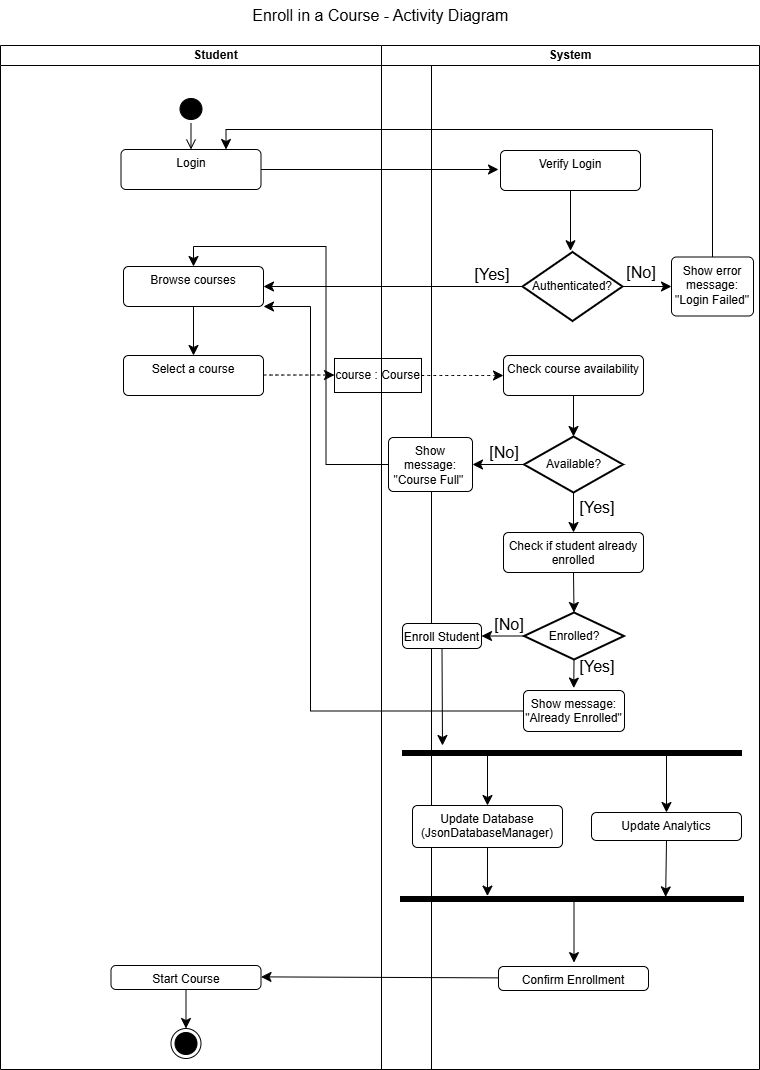

The diagram above was exported from draw.io. Its source (the exported page's mxGraphModel, read from the mxfile embedded in the PNG):
<mxGraphModel dx="1962" dy="1037" grid="0" gridSize="10" guides="1" tooltips="1" connect="1" arrows="1" fold="1" page="1" pageScale="1" pageWidth="850" pageHeight="1100" background="light-dark(#FFFFFF,#FFFFFF)" math="0" shadow="0">
  <root>
    <mxCell id="0" />
    <mxCell id="1" parent="0" />
    <mxCell id="6bogTx4GnDKzufdwIaCF-6" value="Student" style="swimlane;startSize=20;whiteSpace=wrap;html=1;labelBackgroundColor=none;" parent="1" vertex="1">
      <mxGeometry x="50" y="58" width="431" height="1024" as="geometry" />
    </mxCell>
    <mxCell id="6bogTx4GnDKzufdwIaCF-11" value="Login" style="html=1;align=center;verticalAlign=top;rounded=1;absoluteArcSize=1;arcSize=10;dashed=0;whiteSpace=wrap;labelBackgroundColor=none;" parent="6bogTx4GnDKzufdwIaCF-6" vertex="1">
      <mxGeometry x="120.5" y="104" width="140" height="40" as="geometry" />
    </mxCell>
    <mxCell id="6bogTx4GnDKzufdwIaCF-9" value="" style="ellipse;html=1;shape=startState;labelBackgroundColor=none;fillColor=light-dark(#000000,#EDEDED);" parent="6bogTx4GnDKzufdwIaCF-6" vertex="1">
      <mxGeometry x="175.5" y="49" width="30" height="29" as="geometry" />
    </mxCell>
    <mxCell id="6bogTx4GnDKzufdwIaCF-10" value="" style="edgeStyle=orthogonalEdgeStyle;html=1;verticalAlign=bottom;endArrow=open;endSize=8;rounded=0;fontSize=12;curved=1;entryX=0.5;entryY=0;entryDx=0;entryDy=0;labelBackgroundColor=none;fontColor=default;" parent="6bogTx4GnDKzufdwIaCF-6" source="6bogTx4GnDKzufdwIaCF-9" target="6bogTx4GnDKzufdwIaCF-11" edge="1">
      <mxGeometry relative="1" as="geometry">
        <mxPoint x="27" y="48" as="targetPoint" />
      </mxGeometry>
    </mxCell>
    <mxCell id="qj-q7meFZCwmzfIIkYvh-15" style="edgeStyle=none;curved=1;rounded=0;orthogonalLoop=1;jettySize=auto;html=1;exitX=0.5;exitY=1;exitDx=0;exitDy=0;entryX=0.5;entryY=0;entryDx=0;entryDy=0;fontSize=12;startSize=8;endSize=8;labelBackgroundColor=none;fontColor=default;" edge="1" parent="6bogTx4GnDKzufdwIaCF-6" source="6bogTx4GnDKzufdwIaCF-23" target="6bogTx4GnDKzufdwIaCF-25">
      <mxGeometry relative="1" as="geometry" />
    </mxCell>
    <mxCell id="6bogTx4GnDKzufdwIaCF-23" value="Browse courses" style="html=1;align=center;verticalAlign=top;rounded=1;absoluteArcSize=1;arcSize=10;dashed=0;whiteSpace=wrap;labelBackgroundColor=none;" parent="6bogTx4GnDKzufdwIaCF-6" vertex="1">
      <mxGeometry x="123" y="221" width="140" height="40" as="geometry" />
    </mxCell>
    <mxCell id="qj-q7meFZCwmzfIIkYvh-52" style="edgeStyle=none;curved=1;rounded=0;orthogonalLoop=1;jettySize=auto;html=1;exitX=1;exitY=0.5;exitDx=0;exitDy=0;entryX=0;entryY=0.5;entryDx=0;entryDy=0;fontSize=12;startSize=8;endSize=8;dashed=1;labelBackgroundColor=none;fontColor=default;" edge="1" parent="6bogTx4GnDKzufdwIaCF-6">
      <mxGeometry relative="1" as="geometry">
        <mxPoint x="263" y="329.52" as="sourcePoint" />
        <mxPoint x="333.9999999999999" y="329.52" as="targetPoint" />
      </mxGeometry>
    </mxCell>
    <mxCell id="6bogTx4GnDKzufdwIaCF-25" value="Select a course" style="html=1;align=center;verticalAlign=top;rounded=1;absoluteArcSize=1;arcSize=10;dashed=0;whiteSpace=wrap;labelBackgroundColor=none;" parent="6bogTx4GnDKzufdwIaCF-6" vertex="1">
      <mxGeometry x="123" y="310" width="140" height="40" as="geometry" />
    </mxCell>
    <mxCell id="qj-q7meFZCwmzfIIkYvh-47" style="edgeStyle=none;curved=1;rounded=0;orthogonalLoop=1;jettySize=auto;html=1;exitX=0.5;exitY=1;exitDx=0;exitDy=0;fontSize=12;startSize=8;endSize=8;labelBackgroundColor=none;fontColor=default;" edge="1" parent="6bogTx4GnDKzufdwIaCF-6" source="qj-q7meFZCwmzfIIkYvh-46" target="6bogTx4GnDKzufdwIaCF-17">
      <mxGeometry relative="1" as="geometry" />
    </mxCell>
    <mxCell id="qj-q7meFZCwmzfIIkYvh-46" value="Start Course" style="html=1;align=center;verticalAlign=top;rounded=1;absoluteArcSize=1;arcSize=10;dashed=0;whiteSpace=wrap;labelBackgroundColor=none;" vertex="1" parent="6bogTx4GnDKzufdwIaCF-6">
      <mxGeometry x="110.5" y="920" width="150" height="24" as="geometry" />
    </mxCell>
    <mxCell id="qj-q7meFZCwmzfIIkYvh-45" style="edgeStyle=none;curved=1;rounded=0;orthogonalLoop=1;jettySize=auto;html=1;exitX=0;exitY=0.5;exitDx=0;exitDy=0;fontSize=12;startSize=8;endSize=8;entryX=1;entryY=0.5;entryDx=0;entryDy=0;labelBackgroundColor=none;fontColor=default;" edge="1" parent="6bogTx4GnDKzufdwIaCF-6">
      <mxGeometry relative="1" as="geometry">
        <mxPoint x="260.5" y="931.38" as="targetPoint" />
        <mxPoint x="498" y="932.38" as="sourcePoint" />
      </mxGeometry>
    </mxCell>
    <mxCell id="6bogTx4GnDKzufdwIaCF-17" value="" style="ellipse;html=1;shape=endState;labelBackgroundColor=none;fillColor=#000000;" parent="6bogTx4GnDKzufdwIaCF-6" vertex="1">
      <mxGeometry x="170.5" y="983" width="30" height="30" as="geometry" />
    </mxCell>
    <mxCell id="qj-q7meFZCwmzfIIkYvh-50" value="course : Course" style="html=1;whiteSpace=wrap;labelBackgroundColor=none;" vertex="1" parent="6bogTx4GnDKzufdwIaCF-6">
      <mxGeometry x="334" y="313" width="87" height="34" as="geometry" />
    </mxCell>
    <mxCell id="6bogTx4GnDKzufdwIaCF-7" value="System" style="swimlane;startSize=20;whiteSpace=wrap;html=1;labelBackgroundColor=none;" parent="1" vertex="1">
      <mxGeometry x="431" y="58" width="378" height="1024" as="geometry" />
    </mxCell>
    <mxCell id="qj-q7meFZCwmzfIIkYvh-4" style="edgeStyle=none;curved=1;rounded=0;orthogonalLoop=1;jettySize=auto;html=1;exitX=1;exitY=0.5;exitDx=0;exitDy=0;exitPerimeter=0;fontSize=12;startSize=8;endSize=8;labelBackgroundColor=none;fontColor=default;" edge="1" parent="6bogTx4GnDKzufdwIaCF-7" source="6bogTx4GnDKzufdwIaCF-14" target="6bogTx4GnDKzufdwIaCF-27">
      <mxGeometry relative="1" as="geometry" />
    </mxCell>
    <mxCell id="6bogTx4GnDKzufdwIaCF-14" value="Authenticated?" style="strokeWidth=2;html=1;shape=mxgraph.flowchart.decision;whiteSpace=wrap;labelBackgroundColor=none;" parent="6bogTx4GnDKzufdwIaCF-7" vertex="1">
      <mxGeometry x="141" y="206.5" width="100" height="69" as="geometry" />
    </mxCell>
    <mxCell id="qj-q7meFZCwmzfIIkYvh-19" style="edgeStyle=none;curved=1;rounded=0;orthogonalLoop=1;jettySize=auto;html=1;exitX=0.5;exitY=1;exitDx=0;exitDy=0;fontSize=12;startSize=8;endSize=8;labelBackgroundColor=none;fontColor=default;" edge="1" parent="6bogTx4GnDKzufdwIaCF-7" source="6bogTx4GnDKzufdwIaCF-22">
      <mxGeometry relative="1" as="geometry">
        <mxPoint x="189" y="205.25004196166992" as="targetPoint" />
      </mxGeometry>
    </mxCell>
    <mxCell id="6bogTx4GnDKzufdwIaCF-22" value="Verify Login" style="html=1;align=center;verticalAlign=top;rounded=1;absoluteArcSize=1;arcSize=10;dashed=0;whiteSpace=wrap;labelBackgroundColor=none;" parent="6bogTx4GnDKzufdwIaCF-7" vertex="1">
      <mxGeometry x="119" y="105" width="140" height="40" as="geometry" />
    </mxCell>
    <mxCell id="6bogTx4GnDKzufdwIaCF-27" value="Show error message:&lt;div&gt;&quot;Login Failed&quot;&lt;/div&gt;" style="html=1;align=center;verticalAlign=top;rounded=1;absoluteArcSize=1;arcSize=10;dashed=0;whiteSpace=wrap;labelBackgroundColor=none;" parent="6bogTx4GnDKzufdwIaCF-7" vertex="1">
      <mxGeometry x="290" y="211.5" width="82" height="59" as="geometry" />
    </mxCell>
    <mxCell id="6bogTx4GnDKzufdwIaCF-38" value="[No]" style="text;strokeColor=none;fillColor=none;html=1;align=center;verticalAlign=middle;whiteSpace=wrap;rounded=0;fontSize=16;labelBackgroundColor=none;" parent="6bogTx4GnDKzufdwIaCF-7" vertex="1">
      <mxGeometry x="230" y="211.5" width="60" height="30" as="geometry" />
    </mxCell>
    <mxCell id="qj-q7meFZCwmzfIIkYvh-3" value="[Yes]" style="text;strokeColor=none;fillColor=none;html=1;align=center;verticalAlign=middle;whiteSpace=wrap;rounded=0;fontSize=16;labelBackgroundColor=none;" vertex="1" parent="6bogTx4GnDKzufdwIaCF-7">
      <mxGeometry x="81" y="214" width="60" height="30" as="geometry" />
    </mxCell>
    <mxCell id="qj-q7meFZCwmzfIIkYvh-9" style="edgeStyle=none;curved=1;rounded=0;orthogonalLoop=1;jettySize=auto;html=1;exitX=0.5;exitY=1;exitDx=0;exitDy=0;fontSize=12;startSize=8;endSize=8;entryX=0.5;entryY=0;entryDx=0;entryDy=0;entryPerimeter=0;labelBackgroundColor=none;fontColor=default;" edge="1" parent="6bogTx4GnDKzufdwIaCF-7" source="qj-q7meFZCwmzfIIkYvh-6" target="6bogTx4GnDKzufdwIaCF-13">
      <mxGeometry relative="1" as="geometry">
        <mxPoint x="192" y="401" as="targetPoint" />
      </mxGeometry>
    </mxCell>
    <mxCell id="qj-q7meFZCwmzfIIkYvh-6" value="Check course availability" style="html=1;align=center;verticalAlign=top;rounded=1;absoluteArcSize=1;arcSize=10;dashed=0;whiteSpace=wrap;labelBackgroundColor=none;" vertex="1" parent="6bogTx4GnDKzufdwIaCF-7">
      <mxGeometry x="122" y="310" width="140" height="40" as="geometry" />
    </mxCell>
    <mxCell id="qj-q7meFZCwmzfIIkYvh-18" style="edgeStyle=none;curved=1;rounded=0;orthogonalLoop=1;jettySize=auto;html=1;exitX=0.5;exitY=1;exitDx=0;exitDy=0;exitPerimeter=0;entryX=0.5;entryY=0;entryDx=0;entryDy=0;fontSize=12;startSize=8;endSize=8;labelBackgroundColor=none;fontColor=default;" edge="1" parent="6bogTx4GnDKzufdwIaCF-7" source="6bogTx4GnDKzufdwIaCF-13" target="qj-q7meFZCwmzfIIkYvh-10">
      <mxGeometry relative="1" as="geometry" />
    </mxCell>
    <mxCell id="qj-q7meFZCwmzfIIkYvh-24" style="edgeStyle=none;curved=1;rounded=0;orthogonalLoop=1;jettySize=auto;html=1;exitX=0;exitY=0.5;exitDx=0;exitDy=0;exitPerimeter=0;entryX=1;entryY=0.5;entryDx=0;entryDy=0;fontSize=12;startSize=8;endSize=8;labelBackgroundColor=none;fontColor=default;" edge="1" parent="6bogTx4GnDKzufdwIaCF-7" source="6bogTx4GnDKzufdwIaCF-13" target="qj-q7meFZCwmzfIIkYvh-23">
      <mxGeometry relative="1" as="geometry" />
    </mxCell>
    <mxCell id="6bogTx4GnDKzufdwIaCF-13" value="Available?" style="strokeWidth=2;html=1;shape=mxgraph.flowchart.decision;whiteSpace=wrap;labelBackgroundColor=none;" parent="6bogTx4GnDKzufdwIaCF-7" vertex="1">
      <mxGeometry x="142.5" y="391" width="99" height="56" as="geometry" />
    </mxCell>
    <mxCell id="qj-q7meFZCwmzfIIkYvh-10" value="Check if student already enrolled" style="html=1;align=center;verticalAlign=top;rounded=1;absoluteArcSize=1;arcSize=10;dashed=0;whiteSpace=wrap;labelBackgroundColor=none;" vertex="1" parent="6bogTx4GnDKzufdwIaCF-7">
      <mxGeometry x="122" y="487" width="140" height="40" as="geometry" />
    </mxCell>
    <mxCell id="qj-q7meFZCwmzfIIkYvh-12" value="[Yes]" style="text;strokeColor=none;fillColor=none;html=1;align=center;verticalAlign=middle;whiteSpace=wrap;rounded=0;fontSize=16;labelBackgroundColor=none;" vertex="1" parent="6bogTx4GnDKzufdwIaCF-7">
      <mxGeometry x="186" y="447" width="60" height="30" as="geometry" />
    </mxCell>
    <mxCell id="qj-q7meFZCwmzfIIkYvh-27" style="edgeStyle=none;curved=1;rounded=0;orthogonalLoop=1;jettySize=auto;html=1;exitX=0.5;exitY=1;exitDx=0;exitDy=0;exitPerimeter=0;fontSize=12;startSize=8;endSize=8;labelBackgroundColor=none;fontColor=default;" edge="1" parent="6bogTx4GnDKzufdwIaCF-7" source="qj-q7meFZCwmzfIIkYvh-13">
      <mxGeometry relative="1" as="geometry">
        <mxPoint x="192.26315789473688" y="642.5789923416942" as="targetPoint" />
      </mxGeometry>
    </mxCell>
    <mxCell id="qj-q7meFZCwmzfIIkYvh-31" style="edgeStyle=none;curved=1;rounded=0;orthogonalLoop=1;jettySize=auto;html=1;exitX=0;exitY=0.5;exitDx=0;exitDy=0;exitPerimeter=0;entryX=1;entryY=0.5;entryDx=0;entryDy=0;fontSize=12;startSize=8;endSize=8;labelBackgroundColor=none;fontColor=default;" edge="1" parent="6bogTx4GnDKzufdwIaCF-7" source="qj-q7meFZCwmzfIIkYvh-13" target="qj-q7meFZCwmzfIIkYvh-30">
      <mxGeometry relative="1" as="geometry" />
    </mxCell>
    <mxCell id="qj-q7meFZCwmzfIIkYvh-13" value="Enrolled?" style="strokeWidth=2;html=1;shape=mxgraph.flowchart.decision;whiteSpace=wrap;labelBackgroundColor=none;" vertex="1" parent="6bogTx4GnDKzufdwIaCF-7">
      <mxGeometry x="142.5" y="567" width="100" height="47" as="geometry" />
    </mxCell>
    <mxCell id="qj-q7meFZCwmzfIIkYvh-20" style="edgeStyle=none;curved=1;rounded=0;orthogonalLoop=1;jettySize=auto;html=1;exitX=0.5;exitY=1;exitDx=0;exitDy=0;entryX=0.5;entryY=0;entryDx=0;entryDy=0;entryPerimeter=0;fontSize=12;startSize=8;endSize=8;labelBackgroundColor=none;fontColor=default;" edge="1" parent="6bogTx4GnDKzufdwIaCF-7" source="qj-q7meFZCwmzfIIkYvh-10" target="qj-q7meFZCwmzfIIkYvh-13">
      <mxGeometry relative="1" as="geometry" />
    </mxCell>
    <mxCell id="qj-q7meFZCwmzfIIkYvh-22" value="[No]" style="text;strokeColor=none;fillColor=none;html=1;align=center;verticalAlign=middle;whiteSpace=wrap;rounded=0;fontSize=16;labelBackgroundColor=none;" vertex="1" parent="6bogTx4GnDKzufdwIaCF-7">
      <mxGeometry x="93" y="392" width="60" height="30" as="geometry" />
    </mxCell>
    <mxCell id="qj-q7meFZCwmzfIIkYvh-23" value="Show message:&lt;div&gt;&quot;Course Full&quot;&amp;nbsp;&lt;/div&gt;" style="html=1;align=center;verticalAlign=top;rounded=1;absoluteArcSize=1;arcSize=10;dashed=0;whiteSpace=wrap;labelBackgroundColor=none;" vertex="1" parent="6bogTx4GnDKzufdwIaCF-7">
      <mxGeometry x="7" y="392" width="84" height="54" as="geometry" />
    </mxCell>
    <mxCell id="qj-q7meFZCwmzfIIkYvh-26" value="Show message:&lt;div&gt;&quot;Already Enrolled&quot;&lt;/div&gt;" style="html=1;align=center;verticalAlign=top;rounded=1;absoluteArcSize=1;arcSize=10;dashed=0;whiteSpace=wrap;labelBackgroundColor=none;" vertex="1" parent="6bogTx4GnDKzufdwIaCF-7">
      <mxGeometry x="142" y="645" width="101" height="41" as="geometry" />
    </mxCell>
    <mxCell id="qj-q7meFZCwmzfIIkYvh-28" value="[Yes]" style="text;strokeColor=none;fillColor=none;html=1;align=center;verticalAlign=middle;whiteSpace=wrap;rounded=0;fontSize=16;labelBackgroundColor=none;" vertex="1" parent="6bogTx4GnDKzufdwIaCF-7">
      <mxGeometry x="186" y="606" width="60" height="30" as="geometry" />
    </mxCell>
    <mxCell id="qj-q7meFZCwmzfIIkYvh-33" style="edgeStyle=none;curved=1;rounded=0;orthogonalLoop=1;jettySize=auto;html=1;exitX=0.5;exitY=1;exitDx=0;exitDy=0;fontSize=12;startSize=8;endSize=8;labelBackgroundColor=none;fontColor=default;" edge="1" parent="6bogTx4GnDKzufdwIaCF-7" source="qj-q7meFZCwmzfIIkYvh-30">
      <mxGeometry relative="1" as="geometry">
        <mxPoint x="61" y="700" as="targetPoint" />
      </mxGeometry>
    </mxCell>
    <mxCell id="qj-q7meFZCwmzfIIkYvh-30" value="Enroll Student" style="html=1;align=center;verticalAlign=top;rounded=1;absoluteArcSize=1;arcSize=10;dashed=0;whiteSpace=wrap;labelBackgroundColor=none;" vertex="1" parent="6bogTx4GnDKzufdwIaCF-7">
      <mxGeometry x="21" y="578" width="79" height="25" as="geometry" />
    </mxCell>
    <mxCell id="qj-q7meFZCwmzfIIkYvh-32" value="[No]" style="text;strokeColor=none;fillColor=none;html=1;align=center;verticalAlign=middle;whiteSpace=wrap;rounded=0;fontSize=16;labelBackgroundColor=none;" vertex="1" parent="6bogTx4GnDKzufdwIaCF-7">
      <mxGeometry x="98" y="564" width="60" height="30" as="geometry" />
    </mxCell>
    <mxCell id="qj-q7meFZCwmzfIIkYvh-41" style="edgeStyle=none;curved=1;rounded=0;orthogonalLoop=1;jettySize=auto;html=1;exitX=0.5;exitY=1;exitDx=0;exitDy=0;fontSize=12;startSize=8;endSize=8;labelBackgroundColor=none;fontColor=default;" edge="1" parent="6bogTx4GnDKzufdwIaCF-7" source="qj-q7meFZCwmzfIIkYvh-34">
      <mxGeometry relative="1" as="geometry">
        <mxPoint x="105.94736842105272" y="850.578966642681" as="targetPoint" />
      </mxGeometry>
    </mxCell>
    <mxCell id="qj-q7meFZCwmzfIIkYvh-34" value="Update Database&lt;div&gt;(JsonDatabaseManager)&lt;/div&gt;" style="html=1;align=center;verticalAlign=top;rounded=1;absoluteArcSize=1;arcSize=10;dashed=0;whiteSpace=wrap;labelBackgroundColor=none;" vertex="1" parent="6bogTx4GnDKzufdwIaCF-7">
      <mxGeometry x="31" y="760" width="150" height="42" as="geometry" />
    </mxCell>
    <mxCell id="qj-q7meFZCwmzfIIkYvh-38" style="edgeStyle=none;curved=1;rounded=0;orthogonalLoop=1;jettySize=auto;html=1;entryX=0.5;entryY=0;entryDx=0;entryDy=0;fontSize=12;startSize=8;endSize=8;labelBackgroundColor=none;fontColor=default;" edge="1" parent="6bogTx4GnDKzufdwIaCF-7" source="qj-q7meFZCwmzfIIkYvh-35" target="qj-q7meFZCwmzfIIkYvh-34">
      <mxGeometry relative="1" as="geometry" />
    </mxCell>
    <mxCell id="qj-q7meFZCwmzfIIkYvh-39" style="edgeStyle=none;curved=1;rounded=0;orthogonalLoop=1;jettySize=auto;html=1;entryX=0.5;entryY=0;entryDx=0;entryDy=0;fontSize=12;startSize=8;endSize=8;labelBackgroundColor=none;fontColor=default;" edge="1" parent="6bogTx4GnDKzufdwIaCF-7" source="qj-q7meFZCwmzfIIkYvh-35" target="qj-q7meFZCwmzfIIkYvh-37">
      <mxGeometry relative="1" as="geometry" />
    </mxCell>
    <mxCell id="qj-q7meFZCwmzfIIkYvh-35" value="" style="html=1;points=[];perimeter=orthogonalPerimeter;direction=south;labelBackgroundColor=none;fillColor=#000000;" vertex="1" parent="6bogTx4GnDKzufdwIaCF-7">
      <mxGeometry x="21" y="705" width="339" height="5" as="geometry" />
    </mxCell>
    <mxCell id="qj-q7meFZCwmzfIIkYvh-37" value="Update Analytics" style="html=1;align=center;verticalAlign=top;rounded=1;absoluteArcSize=1;arcSize=10;dashed=0;whiteSpace=wrap;labelBackgroundColor=none;" vertex="1" parent="6bogTx4GnDKzufdwIaCF-7">
      <mxGeometry x="210" y="767" width="150" height="28" as="geometry" />
    </mxCell>
    <mxCell id="qj-q7meFZCwmzfIIkYvh-43" style="edgeStyle=none;curved=1;rounded=0;orthogonalLoop=1;jettySize=auto;html=1;fontSize=12;startSize=8;endSize=8;labelBackgroundColor=none;fontColor=default;" edge="1" parent="6bogTx4GnDKzufdwIaCF-7" source="qj-q7meFZCwmzfIIkYvh-40">
      <mxGeometry relative="1" as="geometry">
        <mxPoint x="192.50000000000023" y="917.1052631578948" as="targetPoint" />
      </mxGeometry>
    </mxCell>
    <mxCell id="qj-q7meFZCwmzfIIkYvh-40" value="" style="html=1;points=[];perimeter=orthogonalPerimeter;direction=south;labelBackgroundColor=none;fillColor=#000000;" vertex="1" parent="6bogTx4GnDKzufdwIaCF-7">
      <mxGeometry x="19" y="851" width="343" height="5" as="geometry" />
    </mxCell>
    <mxCell id="qj-q7meFZCwmzfIIkYvh-42" style="edgeStyle=none;curved=1;rounded=0;orthogonalLoop=1;jettySize=auto;html=1;exitX=0.5;exitY=1;exitDx=0;exitDy=0;entryX=0.084;entryY=0.227;entryDx=0;entryDy=0;entryPerimeter=0;fontSize=12;startSize=8;endSize=8;labelBackgroundColor=none;fontColor=default;" edge="1" parent="6bogTx4GnDKzufdwIaCF-7" source="qj-q7meFZCwmzfIIkYvh-37" target="qj-q7meFZCwmzfIIkYvh-40">
      <mxGeometry relative="1" as="geometry" />
    </mxCell>
    <mxCell id="qj-q7meFZCwmzfIIkYvh-44" value="Confirm Enrollment" style="html=1;align=center;verticalAlign=top;rounded=1;absoluteArcSize=1;arcSize=10;dashed=0;whiteSpace=wrap;labelBackgroundColor=none;" vertex="1" parent="6bogTx4GnDKzufdwIaCF-7">
      <mxGeometry x="117" y="921" width="150" height="24" as="geometry" />
    </mxCell>
    <mxCell id="6bogTx4GnDKzufdwIaCF-21" style="edgeStyle=none;curved=1;rounded=0;orthogonalLoop=1;jettySize=auto;html=1;exitX=1;exitY=0.5;exitDx=0;exitDy=0;fontSize=12;startSize=8;endSize=8;labelBackgroundColor=none;fontColor=default;" parent="1" source="6bogTx4GnDKzufdwIaCF-11" edge="1">
      <mxGeometry relative="1" as="geometry">
        <mxPoint x="548" y="182" as="targetPoint" />
      </mxGeometry>
    </mxCell>
    <mxCell id="qj-q7meFZCwmzfIIkYvh-2" value="Enroll in a Course - Activity Diagram&amp;nbsp;" style="text;strokeColor=none;fillColor=none;html=1;align=center;verticalAlign=middle;whiteSpace=wrap;rounded=0;fontSize=16;labelBackgroundColor=none;" vertex="1" parent="1">
      <mxGeometry x="294.5" y="13" width="275" height="30" as="geometry" />
    </mxCell>
    <mxCell id="qj-q7meFZCwmzfIIkYvh-5" style="edgeStyle=orthogonalEdgeStyle;rounded=0;orthogonalLoop=1;jettySize=auto;html=1;exitX=0.5;exitY=0;exitDx=0;exitDy=0;entryX=0.75;entryY=0;entryDx=0;entryDy=0;fontSize=12;startSize=8;endSize=8;labelBackgroundColor=none;fontColor=default;" edge="1" parent="1" source="6bogTx4GnDKzufdwIaCF-27" target="6bogTx4GnDKzufdwIaCF-11">
      <mxGeometry relative="1" as="geometry" />
    </mxCell>
    <mxCell id="6bogTx4GnDKzufdwIaCF-42" style="edgeStyle=none;curved=1;rounded=0;orthogonalLoop=1;jettySize=auto;html=1;exitX=0;exitY=0.5;exitDx=0;exitDy=0;exitPerimeter=0;fontSize=12;startSize=8;endSize=8;entryX=1;entryY=0.5;entryDx=0;entryDy=0;labelBackgroundColor=none;fontColor=default;" parent="1" source="6bogTx4GnDKzufdwIaCF-14" edge="1" target="6bogTx4GnDKzufdwIaCF-23">
      <mxGeometry relative="1" as="geometry">
        <mxPoint x="319" y="315" as="targetPoint" />
      </mxGeometry>
    </mxCell>
    <mxCell id="qj-q7meFZCwmzfIIkYvh-25" style="edgeStyle=orthogonalEdgeStyle;rounded=0;orthogonalLoop=1;jettySize=auto;html=1;exitX=0;exitY=0.5;exitDx=0;exitDy=0;entryX=0.5;entryY=0;entryDx=0;entryDy=0;fontSize=12;startSize=8;endSize=8;labelBackgroundColor=none;fontColor=default;" edge="1" parent="1" source="qj-q7meFZCwmzfIIkYvh-23" target="6bogTx4GnDKzufdwIaCF-23">
      <mxGeometry relative="1" as="geometry" />
    </mxCell>
    <mxCell id="qj-q7meFZCwmzfIIkYvh-29" style="rounded=0;orthogonalLoop=1;jettySize=auto;html=1;exitX=0;exitY=0.5;exitDx=0;exitDy=0;entryX=1;entryY=1;entryDx=0;entryDy=0;fontSize=12;startSize=8;endSize=8;edgeStyle=orthogonalEdgeStyle;labelBackgroundColor=none;fontColor=default;" edge="1" parent="1" source="qj-q7meFZCwmzfIIkYvh-26" target="6bogTx4GnDKzufdwIaCF-23">
      <mxGeometry relative="1" as="geometry">
        <Array as="points">
          <mxPoint x="360" y="724" />
          <mxPoint x="360" y="319" />
        </Array>
      </mxGeometry>
    </mxCell>
    <mxCell id="qj-q7meFZCwmzfIIkYvh-53" style="edgeStyle=none;curved=1;rounded=0;orthogonalLoop=1;jettySize=auto;html=1;exitX=1;exitY=0.5;exitDx=0;exitDy=0;entryX=0;entryY=0.5;entryDx=0;entryDy=0;fontSize=12;startSize=8;endSize=8;dashed=1;labelBackgroundColor=none;fontColor=default;" edge="1" parent="1" source="qj-q7meFZCwmzfIIkYvh-50" target="qj-q7meFZCwmzfIIkYvh-6">
      <mxGeometry relative="1" as="geometry" />
    </mxCell>
  </root>
</mxGraphModel>